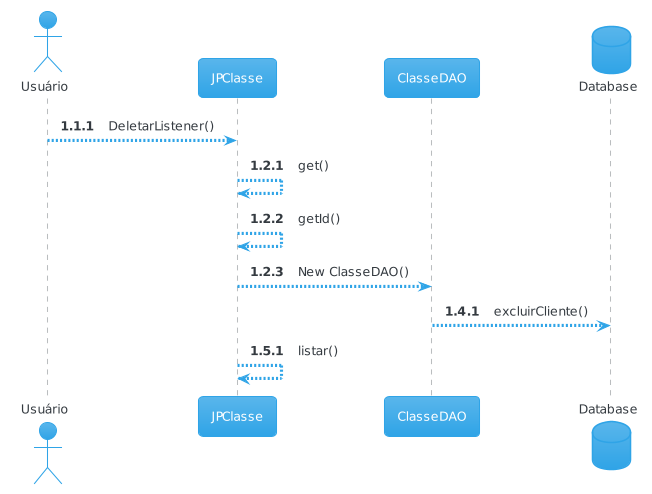

The diagram above was rendered by PlantUML. Its source (embedded in the PNG):
@startuml
!theme cerulean
skinparam responseMessageBelowArrow true

actor       Usuário 
participant JPClasse
participant ClasseDAO
database    Database

autonumber 1.1.1
Usuário --> JPClasse : DeletarListener()

autonumber 1.2.1
JPClasse --> JPClasse : get()
JPClasse--> JPClasse: getId()
JPClasse --> ClasseDAO : New ClasseDAO()

autonumber 1.4.1
ClasseDAO --> Database : excluirCliente()

autonumber 1.5.1
JPClasse --> JPClasse : listar()

@endum